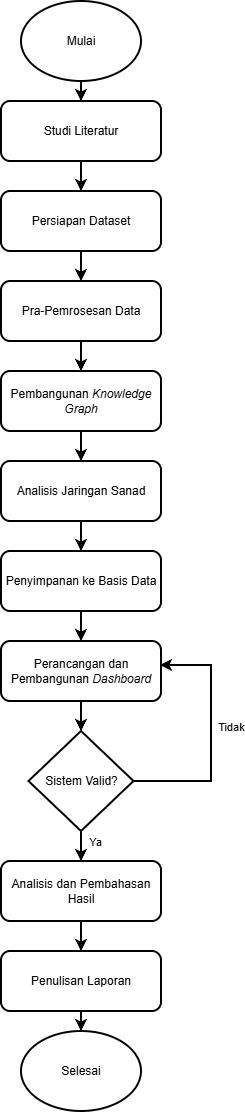

The diagram above was exported from draw.io. Its source (the exported page's mxGraphModel, read from the mxfile embedded in the PNG):
<mxGraphModel dx="1178" dy="648" grid="1" gridSize="10" guides="1" tooltips="1" connect="1" arrows="1" fold="1" page="1" pageScale="1" pageWidth="827" pageHeight="1169" math="0" shadow="0">
  <root>
    <mxCell id="0" />
    <mxCell id="1" parent="0" />
    <mxCell id="sjFbDrlJfxMa-eASpf8m-11" edge="1" parent="1" source="sjFbDrlJfxMa-eASpf8m-2" style="edgeStyle=orthogonalEdgeStyle;rounded=0;orthogonalLoop=1;jettySize=auto;html=1;entryX=0.5;entryY=0;entryDx=0;entryDy=0;fontStyle=0;strokeWidth=2;" target="sjFbDrlJfxMa-eASpf8m-3">
      <mxGeometry relative="1" as="geometry" />
    </mxCell>
    <mxCell id="sjFbDrlJfxMa-eASpf8m-2" parent="1" style="ellipse;whiteSpace=wrap;html=1;fontStyle=0;strokeWidth=2;" value="Mulai" vertex="1">
      <mxGeometry height="80" width="120" x="340" y="40" as="geometry" />
    </mxCell>
    <mxCell id="sjFbDrlJfxMa-eASpf8m-12" edge="1" parent="1" source="sjFbDrlJfxMa-eASpf8m-3" style="edgeStyle=orthogonalEdgeStyle;rounded=0;orthogonalLoop=1;jettySize=auto;html=1;fontStyle=0;strokeWidth=2;" target="sjFbDrlJfxMa-eASpf8m-4" value="">
      <mxGeometry relative="1" as="geometry" />
    </mxCell>
    <mxCell id="sjFbDrlJfxMa-eASpf8m-3" parent="1" style="rounded=1;whiteSpace=wrap;html=1;fontStyle=0;strokeWidth=2;" value="Studi Literatur" vertex="1">
      <mxGeometry height="60" width="160" x="320" y="140" as="geometry" />
    </mxCell>
    <mxCell id="sjFbDrlJfxMa-eASpf8m-13" edge="1" parent="1" source="sjFbDrlJfxMa-eASpf8m-4" style="edgeStyle=orthogonalEdgeStyle;rounded=0;orthogonalLoop=1;jettySize=auto;html=1;fontStyle=0;strokeWidth=2;" target="sjFbDrlJfxMa-eASpf8m-5" value="">
      <mxGeometry relative="1" as="geometry" />
    </mxCell>
    <mxCell id="sjFbDrlJfxMa-eASpf8m-4" parent="1" style="rounded=1;whiteSpace=wrap;html=1;fontStyle=0;strokeWidth=2;" value="Persiapan Dataset" vertex="1">
      <mxGeometry height="60" width="160" x="320" y="230" as="geometry" />
    </mxCell>
    <mxCell id="sjFbDrlJfxMa-eASpf8m-14" edge="1" parent="1" source="sjFbDrlJfxMa-eASpf8m-5" style="edgeStyle=orthogonalEdgeStyle;rounded=0;orthogonalLoop=1;jettySize=auto;html=1;fontStyle=0;strokeWidth=2;" target="sjFbDrlJfxMa-eASpf8m-6" value="">
      <mxGeometry relative="1" as="geometry" />
    </mxCell>
    <mxCell id="sjFbDrlJfxMa-eASpf8m-5" parent="1" style="rounded=1;whiteSpace=wrap;html=1;fontStyle=0;strokeWidth=2;" value="Pra-Pemrosesan Data" vertex="1">
      <mxGeometry height="60" width="160" x="320" y="320" as="geometry" />
    </mxCell>
    <mxCell id="sjFbDrlJfxMa-eASpf8m-15" edge="1" parent="1" source="sjFbDrlJfxMa-eASpf8m-6" style="edgeStyle=orthogonalEdgeStyle;rounded=0;orthogonalLoop=1;jettySize=auto;html=1;fontStyle=0;strokeWidth=2;" target="sjFbDrlJfxMa-eASpf8m-7" value="">
      <mxGeometry relative="1" as="geometry" />
    </mxCell>
    <mxCell id="sjFbDrlJfxMa-eASpf8m-6" parent="1" style="rounded=1;whiteSpace=wrap;html=1;fontStyle=0;strokeWidth=2;" value="Pembangunan &lt;i&gt;Knowledge Graph&lt;/i&gt;" vertex="1">
      <mxGeometry height="60" width="160" x="320" y="410" as="geometry" />
    </mxCell>
    <mxCell id="sjFbDrlJfxMa-eASpf8m-16" edge="1" parent="1" source="sjFbDrlJfxMa-eASpf8m-7" style="edgeStyle=orthogonalEdgeStyle;rounded=0;orthogonalLoop=1;jettySize=auto;html=1;fontStyle=0;strokeWidth=2;" target="sjFbDrlJfxMa-eASpf8m-8" value="">
      <mxGeometry relative="1" as="geometry" />
    </mxCell>
    <mxCell id="sjFbDrlJfxMa-eASpf8m-7" parent="1" style="rounded=1;whiteSpace=wrap;html=1;fontStyle=0;strokeWidth=2;" value="Analisis Jaringan Sanad" vertex="1">
      <mxGeometry height="60" width="160" x="320" y="500" as="geometry" />
    </mxCell>
    <mxCell id="sjFbDrlJfxMa-eASpf8m-17" edge="1" parent="1" source="sjFbDrlJfxMa-eASpf8m-8" style="edgeStyle=orthogonalEdgeStyle;rounded=0;orthogonalLoop=1;jettySize=auto;html=1;fontStyle=0;strokeWidth=2;" target="sjFbDrlJfxMa-eASpf8m-9" value="">
      <mxGeometry relative="1" as="geometry" />
    </mxCell>
    <mxCell id="sjFbDrlJfxMa-eASpf8m-8" parent="1" style="rounded=1;whiteSpace=wrap;html=1;fontStyle=0;strokeWidth=2;" value="Penyimpanan ke Basis Data" vertex="1">
      <mxGeometry height="60" width="160" x="320" y="590" as="geometry" />
    </mxCell>
    <mxCell id="sjFbDrlJfxMa-eASpf8m-19" edge="1" parent="1" source="sjFbDrlJfxMa-eASpf8m-9" style="edgeStyle=orthogonalEdgeStyle;rounded=0;orthogonalLoop=1;jettySize=auto;html=1;fontStyle=0;strokeWidth=2;" target="sjFbDrlJfxMa-eASpf8m-18" value="">
      <mxGeometry relative="1" as="geometry" />
    </mxCell>
    <mxCell id="sjFbDrlJfxMa-eASpf8m-9" parent="1" style="rounded=1;whiteSpace=wrap;html=1;fontStyle=0;strokeWidth=2;" value="Perancangan dan Pembangunan &lt;i&gt;Dashboard&lt;/i&gt;" vertex="1">
      <mxGeometry height="60" width="160" x="320" y="680" as="geometry" />
    </mxCell>
    <mxCell id="sjFbDrlJfxMa-eASpf8m-21" edge="1" parent="1" source="sjFbDrlJfxMa-eASpf8m-18" style="edgeStyle=orthogonalEdgeStyle;rounded=0;orthogonalLoop=1;jettySize=auto;html=1;fontStyle=0;strokeWidth=2;" target="sjFbDrlJfxMa-eASpf8m-20" value="">
      <mxGeometry relative="1" as="geometry" />
    </mxCell>
    <mxCell id="sjFbDrlJfxMa-eASpf8m-22" connectable="0" parent="sjFbDrlJfxMa-eASpf8m-21" style="edgeLabel;html=1;align=center;verticalAlign=middle;resizable=0;points=[];fontStyle=0" value="Ya" vertex="1">
      <mxGeometry relative="1" x="-0.7467" y="-1" as="geometry">
        <mxPoint x="15" y="4" as="offset" />
      </mxGeometry>
    </mxCell>
    <mxCell id="sjFbDrlJfxMa-eASpf8m-23" edge="1" parent="1" style="edgeStyle=orthogonalEdgeStyle;rounded=0;orthogonalLoop=1;jettySize=auto;html=1;entryX=0.993;entryY=0.4;entryDx=0;entryDy=0;entryPerimeter=0;fontStyle=0;strokeWidth=2;" target="sjFbDrlJfxMa-eASpf8m-9">
      <mxGeometry relative="1" as="geometry">
        <Array as="points">
          <mxPoint x="530" y="820" />
          <mxPoint x="530" y="704" />
        </Array>
        <mxPoint x="452.5" y="820" as="sourcePoint" />
        <mxPoint x="532.5" y="760" as="targetPoint" />
      </mxGeometry>
    </mxCell>
    <mxCell id="sjFbDrlJfxMa-eASpf8m-24" connectable="0" parent="sjFbDrlJfxMa-eASpf8m-23" style="edgeLabel;html=1;align=center;verticalAlign=middle;resizable=0;points=[];fontStyle=0" value="Tidak" vertex="1">
      <mxGeometry relative="1" x="0.0775" y="-1" as="geometry">
        <mxPoint x="19" as="offset" />
      </mxGeometry>
    </mxCell>
    <mxCell id="sjFbDrlJfxMa-eASpf8m-18" parent="1" style="rhombus;whiteSpace=wrap;html=1;fontStyle=0;strokeWidth=2;" value="Sistem Valid?" vertex="1">
      <mxGeometry height="100" width="105" x="347.5" y="770" as="geometry" />
    </mxCell>
    <mxCell id="sjFbDrlJfxMa-eASpf8m-26" edge="1" parent="1" source="sjFbDrlJfxMa-eASpf8m-20" style="edgeStyle=orthogonalEdgeStyle;rounded=0;orthogonalLoop=1;jettySize=auto;html=1;fontStyle=0;strokeWidth=2;" target="sjFbDrlJfxMa-eASpf8m-25" value="">
      <mxGeometry relative="1" as="geometry" />
    </mxCell>
    <mxCell id="sjFbDrlJfxMa-eASpf8m-20" parent="1" style="rounded=1;whiteSpace=wrap;html=1;fontStyle=0;strokeWidth=2;" value="Analisis dan Pembahasan Hasil" vertex="1">
      <mxGeometry height="60" width="160" x="320" y="900" as="geometry" />
    </mxCell>
    <mxCell id="sjFbDrlJfxMa-eASpf8m-28" edge="1" parent="1" source="sjFbDrlJfxMa-eASpf8m-25" style="edgeStyle=orthogonalEdgeStyle;rounded=0;orthogonalLoop=1;jettySize=auto;html=1;fontStyle=0;strokeWidth=2;" target="sjFbDrlJfxMa-eASpf8m-27" value="">
      <mxGeometry relative="1" as="geometry" />
    </mxCell>
    <mxCell id="sjFbDrlJfxMa-eASpf8m-25" parent="1" style="rounded=1;whiteSpace=wrap;html=1;fontStyle=0;strokeWidth=2;" value="Penulisan Laporan" vertex="1">
      <mxGeometry height="60" width="160" x="320" y="990" as="geometry" />
    </mxCell>
    <mxCell id="sjFbDrlJfxMa-eASpf8m-27" parent="1" style="ellipse;whiteSpace=wrap;html=1;fontStyle=0;strokeWidth=2;" value="Selesai" vertex="1">
      <mxGeometry height="80" width="120" x="340" y="1070" as="geometry" />
    </mxCell>
  </root>
</mxGraphModel>